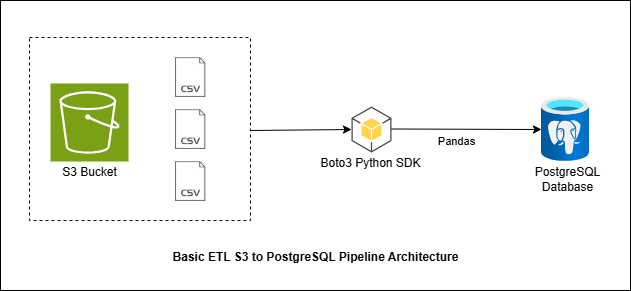

The diagram above was exported from draw.io. Its source (the exported page's mxGraphModel, read from the mxfile embedded in the PNG):
<mxGraphModel dx="1034" dy="459" grid="1" gridSize="10" guides="1" tooltips="1" connect="1" arrows="1" fold="1" page="1" pageScale="1" pageWidth="850" pageHeight="1100" math="0" shadow="0">
  <root>
    <mxCell id="0" />
    <mxCell id="1" parent="0" />
    <mxCell id="2" value="" style="rounded=0;whiteSpace=wrap;html=1;" vertex="1" parent="1">
      <mxGeometry x="10" y="110" width="630" height="290" as="geometry" />
    </mxCell>
    <mxCell id="3" value="" style="rounded=0;whiteSpace=wrap;html=1;dashed=1;" vertex="1" parent="1">
      <mxGeometry x="39" y="147" width="221" height="183" as="geometry" />
    </mxCell>
    <mxCell id="4" value="" style="sketch=0;points=[[0,0,0],[0.25,0,0],[0.5,0,0],[0.75,0,0],[1,0,0],[0,1,0],[0.25,1,0],[0.5,1,0],[0.75,1,0],[1,1,0],[0,0.25,0],[0,0.5,0],[0,0.75,0],[1,0.25,0],[1,0.5,0],[1,0.75,0]];outlineConnect=0;fontColor=#232F3E;fillColor=#7AA116;strokeColor=#ffffff;dashed=0;verticalLabelPosition=bottom;verticalAlign=top;align=center;html=1;fontSize=12;fontStyle=0;aspect=fixed;shape=mxgraph.aws4.resourceIcon;resIcon=mxgraph.aws4.s3;" vertex="1" parent="1">
      <mxGeometry x="60" y="193" width="78" height="78" as="geometry" />
    </mxCell>
    <mxCell id="5" value="" style="outlineConnect=0;dashed=0;verticalLabelPosition=bottom;verticalAlign=top;align=center;html=1;shape=mxgraph.aws3.android;fillColor=#FFD44F;gradientColor=none;" vertex="1" parent="1">
      <mxGeometry x="361" y="216" width="40" height="46" as="geometry" />
    </mxCell>
    <mxCell id="6" value="" style="endArrow=classic;html=1;rounded=0;" edge="1" parent="1">
      <mxGeometry relative="1" as="geometry">
        <mxPoint x="401" y="238.5" as="sourcePoint" />
        <mxPoint x="551" y="239" as="targetPoint" />
      </mxGeometry>
    </mxCell>
    <mxCell id="7" value="Pandas" style="edgeLabel;resizable=0;html=1;;align=center;verticalAlign=middle;" connectable="0" vertex="1" parent="6">
      <mxGeometry relative="1" as="geometry">
        <mxPoint x="-10" y="12" as="offset" />
      </mxGeometry>
    </mxCell>
    <mxCell id="8" value="" style="image;aspect=fixed;html=1;points=[];align=center;fontSize=12;image=img/lib/azure2/databases/Azure_Database_PostgreSQL_Server.svg;" vertex="1" parent="1">
      <mxGeometry x="551" y="207" width="48" height="64" as="geometry" />
    </mxCell>
    <mxCell id="9" value="S3 Bucket&lt;div&gt;&lt;br&gt;&lt;/div&gt;" style="text;html=1;align=center;verticalAlign=middle;resizable=0;points=[];autosize=1;strokeColor=none;fillColor=none;" vertex="1" parent="1">
      <mxGeometry x="59" y="269" width="80" height="40" as="geometry" />
    </mxCell>
    <mxCell id="10" value="" style="shape=image;html=1;verticalAlign=top;verticalLabelPosition=bottom;labelBackgroundColor=#ffffff;imageAspect=0;aspect=fixed;image=https://cdn2.iconfinder.com/data/icons/simple-files/128/csv1.png" vertex="1" parent="1">
      <mxGeometry x="180" y="167" width="40" height="40" as="geometry" />
    </mxCell>
    <mxCell id="11" value="" style="shape=image;html=1;verticalAlign=top;verticalLabelPosition=bottom;labelBackgroundColor=#ffffff;imageAspect=0;aspect=fixed;image=https://cdn2.iconfinder.com/data/icons/simple-files/128/csv1.png" vertex="1" parent="1">
      <mxGeometry x="180" y="219" width="40" height="40" as="geometry" />
    </mxCell>
    <mxCell id="12" value="" style="shape=image;html=1;verticalAlign=top;verticalLabelPosition=bottom;labelBackgroundColor=#ffffff;imageAspect=0;aspect=fixed;image=https://cdn2.iconfinder.com/data/icons/simple-files/128/csv1.png" vertex="1" parent="1">
      <mxGeometry x="180" y="271" width="40" height="40" as="geometry" />
    </mxCell>
    <mxCell id="13" value="" style="endArrow=classic;html=1;rounded=0;entryX=0;entryY=0.5;entryDx=0;entryDy=0;entryPerimeter=0;" edge="1" target="5" parent="1">
      <mxGeometry width="50" height="50" relative="1" as="geometry">
        <mxPoint x="260" y="240" as="sourcePoint" />
        <mxPoint x="310" y="190" as="targetPoint" />
      </mxGeometry>
    </mxCell>
    <mxCell id="14" value="Boto3 Python SDK" style="text;html=1;align=center;verticalAlign=middle;resizable=0;points=[];autosize=1;strokeColor=none;fillColor=none;" vertex="1" parent="1">
      <mxGeometry x="320" y="258" width="120" height="30" as="geometry" />
    </mxCell>
    <mxCell id="15" value="PostgreSQL&lt;div&gt;Database&lt;/div&gt;" style="text;html=1;align=center;verticalAlign=middle;resizable=0;points=[];autosize=1;strokeColor=none;fillColor=none;" vertex="1" parent="1">
      <mxGeometry x="532" y="269" width="90" height="40" as="geometry" />
    </mxCell>
    <mxCell id="16" value="&lt;b&gt;Basic ETL S3 to PostgreSQL Pipeline Architecture&lt;/b&gt;" style="text;html=1;align=center;verticalAlign=middle;resizable=0;points=[];autosize=1;strokeColor=none;fillColor=none;" vertex="1" parent="1">
      <mxGeometry x="170" y="352" width="310" height="30" as="geometry" />
    </mxCell>
  </root>
</mxGraphModel>